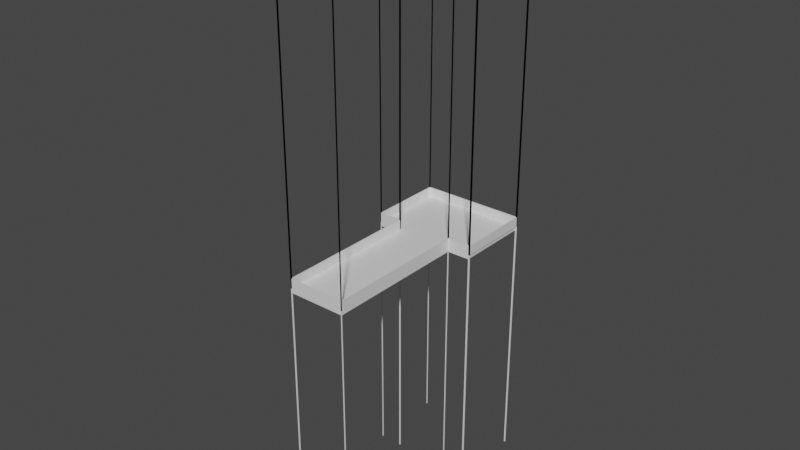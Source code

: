 # Source: lvl1.blend  (saved by Blender 3.6.11; exported with 4.5.12 LTS)
import bpy
from mathutils import Matrix  # noqa: F401  (used for matrix-valued properties, if any)

bpy.ops.wm.read_factory_settings(use_empty=True)
scene = bpy.context.scene
scene.name = 'Scene'

# ---- collections
col_collection = bpy.data.collections.new('Collection'); scene.collection.children.link(col_collection)

# ---- materials (node trees are filled in below, after node groups)
mat_material = bpy.data.materials.new('Material')
mat_material.alpha_threshold = 0.0
mat_material.use_transparent_shadow = False
mat_material.roughness = 0.5
mat_material.line_color = (0.0, 0.0, 0.0, 1.0)

# ---- material node trees
mat_material.use_nodes = True; mat_material.node_tree.nodes.clear()
_N = mat_material.node_tree.nodes; _L = mat_material.node_tree.links
n0 = _N.new('ShaderNodeOutputMaterial'); n0.name = 'Material Output'; n0.location = (300, 300)
n1 = _N.new('ShaderNodeBsdfPrincipled'); n1.name = 'Principled BSDF'; n1.location = (10, 300)
n1.distribution = 'GGX'
n1.subsurface_method = 'RANDOM_WALK_SKIN'
n1.inputs[3].default_value = 1.45
n1.inputs[27].default_value = (0.0, 0.0, 0.0, 1.0)
n1.inputs[28].default_value = 1.0
_L.new(n1.outputs[0], n0.inputs[0])
n0.is_active_output = True

# ---- world
world_world = bpy.data.worlds.new('World'); scene.world = world_world
world_world.use_nodes = True; world_world.node_tree.nodes.clear()
_N = world_world.node_tree.nodes; _L = world_world.node_tree.links
n0 = _N.new('ShaderNodeOutputWorld'); n0.name = 'World Output'; n0.location = (300, 300)
n1 = _N.new('ShaderNodeBackground'); n1.name = 'Background'; n1.location = (10, 300)
n1.inputs[0].default_value = (0.05088, 0.05088, 0.05088, 1.0)
_L.new(n1.outputs[0], n0.inputs[0])
n0.is_active_output = True
world_world.color = (0.05088, 0.05088, 0.05088)
world_world.use_sun_shadow = False
world_world.sun_shadow_jitter_overblur = 0.0

# ---- meshes
me_cube = bpy.data.meshes.new('Cube')
me_cube.from_pydata([(27.26, 67.66, 0.7915), (27.26, 67.66, -1.208), (27.26, -0.4719, 0.7915), (27.26, -0.4719, -1.208), (0.4163, 67.66, 0.7915), (0.4163, 67.66, -1.208), (0.4163, -0.4719, 0.7915), (0.4163, -0.4719, -1.208), (27.58, 67.66, 0.7915), (27.58, 67.66, -1.208), (27.58, -0.4719, 0.7915), (27.58, -0.4719, -1.208), (-0.1106, 67.66, -1.208), (-0.1106, -0.4719, -1.208), (-0.1106, -0.4719, 0.7915), (-0.1106, 67.66, 0.7915), (27.26, 67.66, 5.399), (27.26, -0.4719, 5.399), (0.4163, -0.4719, 5.399), (0.4163, 67.66, 5.399), (27.58, 67.66, 5.399), (27.58, -0.4719, 5.399), (-0.1106, -0.4719, 5.399), (-0.1106, 67.66, 5.399), (0.4163, -0.8274, -1.208), (0.4163, -0.8274, 0.7915), (27.26, -0.8274, 0.7915), (27.26, -0.8274, -1.208), (27.26, -0.4719, 5.395), (0.4163, -0.4719, 5.395), (27.26, -0.8274, 5.395), (0.4163, -0.8274, 5.395), (27.26, 103.1, -1.208), (0.4163, 103.1, -1.208), (27.26, 103.1, 0.7915), (0.4163, 103.1, 0.7915), (38.42, 67.66, 0.8111), (38.42, 67.66, -1.189), (-10.74, 67.66, 0.8111), (-10.74, 67.66, -1.189), (38.42, 103.1, 0.8111), (38.42, 103.1, -1.189), (-10.74, 103.1, 0.8111), (-10.74, 103.1, -1.189), (27.26, 68.17, 0.7915), (27.58, 68.17, 0.7915), (0.4163, 68.17, 0.7915), (-0.1106, 68.17, 0.7915), (27.26, 68.17, 2.031), (27.58, 68.17, 5.399), (0.4163, 68.17, 2.031), (-0.1106, 68.17, 5.399), (38.41, 67.66, 5.399), (38.41, 67.66, 0.7915), (38.41, 68.17, 5.399), (38.41, 68.17, 0.7915), (-10.71, 67.66, 0.7915), (-10.71, 67.66, 5.399), (-10.71, 68.17, 0.7915), (-10.71, 68.17, 5.399), (-10.99, 67.66, 0.7915), (-10.99, 67.66, 2.031), (-10.99, 68.17, 0.7915), (-10.99, 68.17, 5.399), (39.02, 67.66, 2.031), (39.02, 67.66, 0.7915), (39.02, 68.17, 5.399), (39.02, 68.17, 0.7915), (38.41, 103.0, 5.399), (38.41, 103.0, 0.7915), (-10.71, 103.0, 0.7915), (-10.71, 103.0, 5.399), (-10.99, 103.0, 0.7915), (-10.99, 103.0, 5.399), (39.02, 103.0, 5.399), (39.02, 103.0, 0.7915), (38.41, 103.5, 5.399), (38.41, 103.5, 0.7915), (-10.71, 103.5, 0.7915), (-10.71, 103.5, 2.031), (-10.99, 103.5, 0.7915), (-10.99, 103.5, 2.031), (39.02, 103.5, 2.031), (39.02, 103.5, 0.7915), (-10.72, 103.0, 5.399), (-10.72, 103.0, 0.7915), (-10.72, 103.5, 5.399), (-10.72, 103.5, 0.7915), (27.58, -0.8856, 0.7915), (27.26, -0.8856, 0.7915), (-0.1106, -0.8856, 0.7915), (0.4163, -0.8856, 0.7915), (27.58, -0.8856, 2.031), (27.26, -0.8856, 2.031), (-0.1106, -0.8856, 2.031), (0.4163, -0.8856, 2.031), (27.58, -0.4719, 147.4), (27.26, -0.4719, 147.4), (27.26, 67.66, 147.4), (27.58, 67.66, 147.4), (0.4163, 67.66, 147.4), (-0.1106, 67.66, 147.4), (-0.1106, -0.4719, 147.4), (0.4163, -0.4719, 147.4), (27.26, 68.17, 147.4), (27.58, 68.17, 147.4), (0.4163, 68.17, 147.4), (-0.1106, 68.17, 147.4), (38.41, 67.66, 147.4), (38.41, 68.17, 147.4), (-10.71, 67.66, 147.4), (-10.71, 68.17, 147.4), (-10.99, 67.66, 147.4), (-10.99, 68.17, 147.4), (39.02, 67.66, 147.4), (39.02, 68.17, 147.4), (-10.99, 103.0, 147.4), (-10.71, 103.0, 147.4), (39.02, 103.0, 147.4), (38.41, 103.0, 147.4), (-10.99, 103.5, 147.4), (-10.71, 103.5, 147.4), (39.02, 103.5, 147.4), (38.41, 103.5, 147.4), (27.58, -0.8856, 147.4), (27.26, -0.8856, 147.4), (-0.1106, -0.8856, 147.4), (0.4163, -0.8856, 147.4), (27.58, -0.4719, -119.8), (27.26, -0.4719, -119.8), (27.26, 67.66, -119.8), (27.58, 67.66, -119.8), (0.4163, 67.66, -119.8), (-0.1106, 67.66, -119.8), (-0.1106, -0.4719, -119.8), (0.4163, -0.4719, -119.8), (27.26, 68.17, -119.8), (27.58, 68.17, -119.8), (0.4163, 68.17, -119.8), (-0.1106, 68.17, -119.8), (38.41, 67.66, -119.8), (38.41, 68.17, -119.8), (-10.71, 67.66, -119.8), (-10.71, 68.17, -119.8), (-10.99, 67.66, -119.8), (-10.99, 68.17, -119.8), (39.02, 67.66, -119.8), (39.02, 68.17, -119.8), (-10.99, 103.0, -119.8), (-10.71, 103.0, -119.8), (39.02, 103.0, -119.8), (38.41, 103.0, -119.8), (-10.99, 103.5, -119.8), (-10.71, 103.5, -119.8), (39.02, 103.5, -119.8), (38.41, 103.5, -119.8), (27.58, -0.8856, -119.8), (27.26, -0.8856, -119.8), (-0.1106, -0.8856, -119.8), (0.4163, -0.8856, -119.8)], [], [(0, 4, 6, 2), (7, 3, 27, 24), (5, 7, 13, 12), (5, 1, 3, 7), (2, 3, 11, 10), (4, 0, 34, 35), (9, 8, 10, 11), (1, 0, 8, 9), (3, 1, 9, 11), (6, 4, 19, 18), (13, 14, 15, 12), (48, 16, 98, 104), (4, 5, 12, 15), (7, 6, 14, 13), (16, 17, 21, 20), (18, 19, 23, 22), (15, 23, 57, 56), (0, 2, 17, 16), (73, 71, 117, 116), (10, 8, 20, 21), (15, 14, 22, 23), (2, 10, 88, 89), (27, 26, 25, 24), (2, 6, 29, 28), (3, 2, 26, 27), (6, 7, 24, 25), (28, 29, 31, 30), (6, 25, 31, 29), (25, 26, 30, 31), (26, 2, 28, 30), (33, 35, 34, 32), (4, 35, 42, 38), (33, 5, 39, 43), (1, 5, 33, 32), (36, 37, 41, 40), (39, 38, 42, 43), (32, 34, 40, 41), (0, 1, 37, 36), (1, 32, 41, 37), (34, 0, 36, 40), (35, 33, 43, 42), (5, 4, 38, 39), (46, 47, 51, 50), (45, 44, 48, 49), (59, 63, 113, 111), (0, 16, 48, 44), (19, 4, 46, 50), (4, 15, 47, 46), (45, 49, 54, 55), (8, 0, 44, 45), (20, 49, 105, 99), (8, 45, 55, 53), (20, 8, 53, 52), (49, 20, 52, 54), (58, 56, 60, 62), (23, 51, 59, 57), (51, 47, 58, 59), (47, 15, 56, 58), (60, 61, 63, 62), (67, 55, 69, 75), (94, 95, 127, 126), (56, 57, 61, 60), (64, 65, 67, 66), (52, 53, 65, 64), (53, 55, 67, 65), (63, 59, 71, 73), (71, 70, 78, 79), (70, 72, 80, 78), (59, 58, 70, 71), (54, 66, 74, 68), (66, 67, 75, 74), (55, 54, 68, 69), (58, 62, 72, 70), (62, 63, 73, 72), (79, 78, 80, 81), (77, 76, 82, 83), (19, 50, 106, 100), (81, 73, 116, 120), (72, 73, 81, 80), (77, 69, 85, 87), (75, 69, 77, 83), (74, 75, 83, 82), (85, 84, 86, 87), (68, 76, 86, 84), (69, 68, 84, 85), (76, 77, 87, 86), (90, 91, 95, 94), (89, 88, 92, 93), (22, 14, 90, 94), (93, 92, 124, 125), (6, 18, 95, 91), (14, 6, 91, 90), (10, 21, 92, 88), (17, 2, 89, 93), (101, 100, 132, 133), (114, 115, 147, 146), (102, 126, 158, 134), (98, 99, 131, 130), (112, 110, 142, 144), (126, 127, 159, 158), (96, 97, 129, 128), (111, 113, 145, 143), (61, 57, 110, 112), (57, 59, 111, 110), (68, 74, 118, 119), (21, 17, 97, 96), (79, 81, 120, 121), (16, 20, 99, 98), (64, 66, 115, 114), (49, 48, 104, 105), (82, 76, 123, 122), (50, 51, 107, 106), (23, 19, 100, 101), (52, 64, 114, 108), (22, 94, 126, 102), (54, 52, 108, 109), (18, 22, 102, 103), (66, 54, 109, 115), (95, 18, 103, 127), (71, 79, 121, 117), (17, 93, 125, 97), (63, 61, 112, 113), (74, 82, 122, 118), (51, 23, 101, 107), (92, 21, 96, 124), (76, 68, 119, 123), (133, 132, 138, 139), (135, 134, 158, 159), (130, 131, 137, 136), (141, 140, 146, 147), (142, 143, 145, 144), (151, 150, 154, 155), (148, 149, 153, 152), (128, 129, 157, 156), (127, 103, 135, 159), (108, 114, 146, 140), (103, 102, 134, 135), (97, 125, 157, 129), (115, 109, 141, 147), (105, 104, 136, 137), (124, 96, 128, 156), (116, 117, 149, 148), (106, 107, 139, 138), (119, 118, 150, 151), (107, 101, 133, 139), (121, 120, 152, 153), (100, 106, 138, 132), (122, 123, 155, 154), (99, 105, 137, 131), (117, 121, 153, 149), (104, 98, 130, 136), (118, 122, 154, 150), (109, 108, 140, 141), (123, 119, 151, 155), (110, 111, 143, 142), (120, 116, 148, 152), (113, 112, 144, 145), (125, 124, 156, 157)])
_uv = me_cube.uv_layers.new(name='UVMap')
_uv.uv.foreach_set('vector', [0.625, 0.5, 0.875, 0.5, 0.875, 0.75, 0.625, 0.75, 0.125, 0.75, 0.375, 0.75, 0.375, 0.75, 0.125, 0.75, 0.125, 0.5, 0.125, 0.75, 0.125, 0.75, 0.125, 0.5, 0.125, 0.5, 0.375, 0.5, 0.375, 0.75, 0.125, 0.75, 0.625, 0.75, 0.375, 0.75, 0.375, 0.75, 0.625, 0.75, 0.875, 0.5, 0.625, 0.5, 0.625, 0.5, 0.875, 0.5, 0.375, 0.5, 0.625, 0.5, 0.625, 0.75, 0.375, 0.75, 0.375, 0.5, 0.625, 0.5, 0.625, 0.5, 0.375, 0.5, 0.375, 0.75, 0.375, 0.5, 0.375, 0.5, 0.375, 0.75, 0.875, 0.75, 0.875, 0.5, 0.875, 0.5, 0.875, 0.75, 0.375, 0.0, 0.625, 0.0, 0.625, 0.25, 0.375, 0.25, 0.625, 0.5, 0.625, 0.5, 0.625, 0.5, 0.625, 0.5, 0.625, 0.25, 0.375, 0.25, 0.375, 0.25, 0.625, 0.25, 0.375, 1.0, 0.625, 1.0, 0.625, 1.0, 0.375, 1.0, 0.625, 0.5, 0.625, 0.75, 0.625, 0.75, 0.625, 0.5, 0.875, 0.75, 0.875, 0.5, 0.875, 0.5, 0.875, 0.75, 0.625, 0.25, 0.625, 0.25, 0.625, 0.25, 0.625, 0.25, 0.625, 0.5, 0.625, 0.75, 0.625, 0.75, 0.625, 0.5, 0.875, 0.5, 0.875, 0.5, 0.875, 0.5, 0.875, 0.5, 0.625, 0.75, 0.625, 0.5, 0.625, 0.5, 0.625, 0.75, 0.625, 0.25, 0.625, 0.0, 0.625, 0.0, 0.625, 0.25, 0.625, 0.75, 0.625, 0.75, 0.625, 0.75, 0.625, 0.75, 0.375, 0.75, 0.625, 0.75, 0.625, 1.0, 0.375, 1.0, 0.625, 0.75, 0.875, 0.75, 0.875, 0.75, 0.625, 0.75, 0.375, 0.75, 0.625, 0.75, 0.625, 0.75, 0.375, 0.75, 0.625, 1.0, 0.375, 1.0, 0.375, 1.0, 0.625, 1.0, 0.625, 0.75, 0.875, 0.75, 0.875, 0.75, 0.625, 0.75, 0.625, 1.0, 0.625, 1.0, 0.625, 1.0, 0.625, 1.0, 0.625, 1.0, 0.625, 0.75, 0.625, 0.75, 0.625, 1.0, 0.625, 0.75, 0.625, 0.75, 0.625, 0.75, 0.625, 0.75, 0.375, 0.25, 0.625, 0.25, 0.625, 0.5, 0.375, 0.5, 0.875, 0.5, 0.875, 0.5, 0.875, 0.5, 0.875, 0.5, 0.125, 0.5, 0.125, 0.5, 0.125, 0.5, 0.125, 0.5, 0.375, 0.5, 0.125, 0.5, 0.125, 0.5, 0.375, 0.5, 0.625, 0.5, 0.375, 0.5, 0.375, 0.5, 0.625, 0.5, 0.375, 0.25, 0.625, 0.25, 0.625, 0.25, 0.375, 0.25, 0.375, 0.5, 0.625, 0.5, 0.625, 0.5, 0.375, 0.5, 0.625, 0.5, 0.375, 0.5, 0.375, 0.5, 0.625, 0.5, 0.375, 0.5, 0.375, 0.5, 0.375, 0.5, 0.375, 0.5, 0.625, 0.5, 0.625, 0.5, 0.625, 0.5, 0.625, 0.5, 0.625, 0.25, 0.375, 0.25, 0.375, 0.25, 0.625, 0.25, 0.375, 0.25, 0.625, 0.25, 0.625, 0.25, 0.375, 0.25, 0.625, 0.25, 0.625, 0.25, 0.625, 0.25, 0.625, 0.25, 0.625, 0.5, 0.625, 0.5, 0.625, 0.5, 0.625, 0.5, 0.875, 0.5, 0.875, 0.5, 0.875, 0.5, 0.875, 0.5, 0.625, 0.5, 0.625, 0.5, 0.625, 0.5, 0.625, 0.5, 0.875, 0.5, 0.875, 0.5, 0.875, 0.5, 0.875, 0.5, 0.625, 0.25, 0.625, 0.25, 0.625, 0.25, 0.625, 0.25, 0.625, 0.5, 0.625, 0.5, 0.625, 0.5, 0.625, 0.5, 0.625, 0.5, 0.625, 0.5, 0.625, 0.5, 0.625, 0.5, 0.625, 0.5, 0.625, 0.5, 0.625, 0.5, 0.625, 0.5, 0.625, 0.5, 0.625, 0.5, 0.625, 0.5, 0.625, 0.5, 0.625, 0.5, 0.625, 0.5, 0.625, 0.5, 0.625, 0.5, 0.625, 0.5, 0.625, 0.5, 0.625, 0.5, 0.625, 0.5, 0.625, 0.25, 0.625, 0.25, 0.625, 0.25, 0.625, 0.25, 0.875, 0.5, 0.875, 0.5, 0.875, 0.5, 0.875, 0.5, 0.625, 0.25, 0.625, 0.25, 0.625, 0.25, 0.625, 0.25, 0.625, 0.25, 0.625, 0.25, 0.625, 0.25, 0.625, 0.25, 0.625, 0.25, 0.625, 0.25, 0.625, 0.25, 0.625, 0.25, 0.625, 0.5, 0.625, 0.5, 0.625, 0.5, 0.625, 0.5, 0.625, 1.0, 0.625, 1.0, 0.625, 1.0, 0.625, 1.0, 0.625, 0.25, 0.625, 0.25, 0.625, 0.25, 0.625, 0.25, 0.625, 0.5, 0.625, 0.5, 0.625, 0.5, 0.625, 0.5, 0.625, 0.5, 0.625, 0.5, 0.625, 0.5, 0.625, 0.5, 0.625, 0.5, 0.625, 0.5, 0.625, 0.5, 0.625, 0.5, 0.875, 0.5, 0.875, 0.5, 0.875, 0.5, 0.875, 0.5, 0.625, 0.25, 0.625, 0.25, 0.625, 0.25, 0.625, 0.25, 0.625, 0.25, 0.625, 0.25, 0.625, 0.25, 0.625, 0.25, 0.625, 0.25, 0.625, 0.25, 0.625, 0.25, 0.625, 0.25, 0.625, 0.5, 0.625, 0.5, 0.625, 0.5, 0.625, 0.5, 0.625, 0.5, 0.625, 0.5, 0.625, 0.5, 0.625, 0.5, 0.625, 0.5, 0.625, 0.5, 0.625, 0.5, 0.625, 0.5, 0.625, 0.25, 0.625, 0.25, 0.625, 0.25, 0.625, 0.25, 0.625, 0.25, 0.625, 0.25, 0.625, 0.25, 0.625, 0.25, 0.625, 0.25, 0.625, 0.25, 0.625, 0.25, 0.625, 0.25, 0.625, 0.5, 0.625, 0.5, 0.625, 0.5, 0.625, 0.5, 0.875, 0.5, 0.875, 0.5, 0.875, 0.5, 0.875, 0.5, 0.625, 0.25, 0.625, 0.25, 0.625, 0.25, 0.625, 0.25, 0.625, 0.25, 0.625, 0.25, 0.625, 0.25, 0.625, 0.25, 0.625, 0.5, 0.625, 0.5, 0.625, 0.5, 0.625, 0.5, 0.625, 0.5, 0.625, 0.5, 0.625, 0.5, 0.625, 0.5, 0.625, 0.5, 0.625, 0.5, 0.625, 0.5, 0.625, 0.5, 0.625, 0.5, 0.625, 0.5, 0.625, 0.5, 0.625, 0.5, 0.625, 0.5, 0.625, 0.5, 0.625, 0.5, 0.625, 0.5, 0.625, 0.5, 0.625, 0.5, 0.625, 0.5, 0.625, 0.5, 0.625, 0.5, 0.625, 0.5, 0.625, 0.5, 0.625, 0.5, 0.625, 1.0, 0.625, 1.0, 0.625, 1.0, 0.625, 1.0, 0.625, 0.75, 0.625, 0.75, 0.625, 0.75, 0.625, 0.75, 0.625, 0.0, 0.625, 0.0, 0.625, 0.0, 0.625, 0.0, 0.625, 0.75, 0.625, 0.75, 0.625, 0.75, 0.625, 0.75, 0.875, 0.75, 0.875, 0.75, 0.875, 0.75, 0.875, 0.75, 0.625, 1.0, 0.625, 1.0, 0.625, 1.0, 0.625, 1.0, 0.625, 0.75, 0.625, 0.75, 0.625, 0.75, 0.625, 0.75, 0.625, 0.75, 0.625, 0.75, 0.625, 0.75, 0.625, 0.75, 0.875, 0.5, 0.875, 0.5, 0.875, 0.5, 0.875, 0.5, 0.625, 0.5, 0.625, 0.5, 0.625, 0.5, 0.625, 0.5, 0.625, 0.0, 0.625, 0.0, 0.625, 0.0, 0.625, 0.0, 0.625, 0.5, 0.625, 0.5, 0.625, 0.5, 0.625, 0.5, 0.625, 0.25, 0.625, 0.25, 0.625, 0.25, 0.625, 0.25, 0.625, 1.0, 0.625, 1.0, 0.625, 1.0, 0.625, 1.0, 0.625, 0.75, 0.625, 0.75, 0.625, 0.75, 0.625, 0.75, 0.875, 0.5, 0.875, 0.5, 0.875, 0.5, 0.875, 0.5, 0.625, 0.25, 0.625, 0.25, 0.625, 0.25, 0.625, 0.25, 0.875, 0.5, 0.875, 0.5, 0.875, 0.5, 0.875, 0.5, 0.625, 0.5, 0.625, 0.5, 0.625, 0.5, 0.625, 0.5, 0.625, 0.75, 0.625, 0.75, 0.625, 0.75, 0.625, 0.75, 0.625, 0.25, 0.625, 0.25, 0.625, 0.25, 0.625, 0.25, 0.625, 0.5, 0.625, 0.5, 0.625, 0.5, 0.625, 0.5, 0.625, 0.5, 0.625, 0.5, 0.625, 0.5, 0.625, 0.5, 0.625, 0.5, 0.625, 0.5, 0.625, 0.5, 0.625, 0.5, 0.625, 0.5, 0.625, 0.5, 0.625, 0.5, 0.625, 0.5, 0.625, 0.25, 0.625, 0.25, 0.625, 0.25, 0.625, 0.25, 0.875, 0.5, 0.875, 0.5, 0.875, 0.5, 0.875, 0.5, 0.625, 0.5, 0.625, 0.5, 0.625, 0.5, 0.625, 0.5, 0.625, 0.0, 0.625, 0.0, 0.625, 0.0, 0.625, 0.0, 0.625, 0.5, 0.625, 0.5, 0.625, 0.5, 0.625, 0.5, 0.875, 0.75, 0.875, 0.75, 0.875, 0.75, 0.875, 0.75, 0.625, 0.5, 0.625, 0.5, 0.625, 0.5, 0.625, 0.5, 0.875, 0.75, 0.875, 0.75, 0.875, 0.75, 0.875, 0.75, 0.625, 0.25, 0.625, 0.25, 0.625, 0.25, 0.625, 0.25, 0.625, 0.75, 0.625, 0.75, 0.625, 0.75, 0.625, 0.75, 0.625, 0.25, 0.625, 0.25, 0.625, 0.25, 0.625, 0.25, 0.625, 0.5, 0.625, 0.5, 0.625, 0.5, 0.625, 0.5, 0.875, 0.5, 0.875, 0.5, 0.875, 0.5, 0.875, 0.5, 0.625, 0.75, 0.625, 0.75, 0.625, 0.75, 0.625, 0.75, 0.625, 0.5, 0.625, 0.5, 0.625, 0.5, 0.625, 0.5, 0.875, 0.5, 0.875, 0.5, 0.875, 0.5, 0.875, 0.5, 0.875, 0.75, 0.875, 0.75, 0.875, 0.75, 0.875, 0.75, 0.625, 0.5, 0.625, 0.5, 0.625, 0.5, 0.625, 0.5, 0.625, 0.5, 0.625, 0.5, 0.625, 0.5, 0.625, 0.5, 0.875, 0.5, 0.875, 0.5, 0.875, 0.5, 0.875, 0.5, 0.625, 0.5, 0.625, 0.5, 0.625, 0.5, 0.625, 0.5, 0.875, 0.5, 0.875, 0.5, 0.875, 0.5, 0.875, 0.5, 0.625, 0.75, 0.625, 0.75, 0.625, 0.75, 0.625, 0.75, 0.875, 0.75, 0.875, 0.75, 0.875, 0.75, 0.875, 0.75, 0.625, 0.5, 0.625, 0.5, 0.625, 0.5, 0.625, 0.5, 0.875, 0.75, 0.875, 0.75, 0.875, 0.75, 0.875, 0.75, 0.625, 0.75, 0.625, 0.75, 0.625, 0.75, 0.625, 0.75, 0.625, 0.5, 0.625, 0.5, 0.625, 0.5, 0.625, 0.5, 0.625, 0.5, 0.625, 0.5, 0.625, 0.5, 0.625, 0.5, 0.625, 0.75, 0.625, 0.75, 0.625, 0.75, 0.625, 0.75, 0.875, 0.5, 0.875, 0.5, 0.875, 0.5, 0.875, 0.5, 0.625, 0.25, 0.625, 0.25, 0.625, 0.25, 0.625, 0.25, 0.625, 0.5, 0.625, 0.5, 0.625, 0.5, 0.625, 0.5, 0.875, 0.5, 0.875, 0.5, 0.875, 0.5, 0.875, 0.5, 0.625, 0.25, 0.625, 0.25, 0.625, 0.25, 0.625, 0.25, 0.875, 0.5, 0.875, 0.5, 0.875, 0.5, 0.875, 0.5, 0.625, 0.5, 0.625, 0.5, 0.625, 0.5, 0.625, 0.5, 0.625, 0.5, 0.625, 0.5, 0.625, 0.5, 0.625, 0.5, 0.625, 0.25, 0.625, 0.25, 0.625, 0.25, 0.625, 0.25, 0.625, 0.5, 0.625, 0.5, 0.625, 0.5, 0.625, 0.5, 0.625, 0.5, 0.625, 0.5, 0.625, 0.5, 0.625, 0.5, 0.625, 0.5, 0.625, 0.5, 0.625, 0.5, 0.625, 0.5, 0.625, 0.5, 0.625, 0.5, 0.625, 0.5, 0.625, 0.5, 0.875, 0.5, 0.875, 0.5, 0.875, 0.5, 0.875, 0.5, 0.625, 0.25, 0.625, 0.25, 0.625, 0.25, 0.625, 0.25, 0.625, 0.25, 0.625, 0.25, 0.625, 0.25, 0.625, 0.25, 0.625, 0.75, 0.625, 0.75, 0.625, 0.75, 0.625, 0.75])
me_cube.materials.append(mat_material)
me_cube.materials.append(None)
me_cube.use_mirror_vertex_groups = False
me_cube.update()

# ---- objects
ob_cube = bpy.data.objects.new('Cube', me_cube)

# ---- transforms, parenting, visibility, modifiers, constraints
ob_cube.location = (0.0, 0.0, 0.0)
ob_cube.lock_rotations_4d = False
ob_cube.empty_display_type = 'ARROWS'
ob_cube.lineart.crease_threshold = 0.0

# ---- collection membership
col_collection.objects.link(ob_cube)

# ---- scene / render settings (as saved in the file)
scene.frame_start = 1; scene.frame_end = 250; scene.frame_set(1)
scene.render.engine = 'BLENDER_EEVEE_NEXT'
scene.cycles.sampling_pattern = 'TABULATED_SOBOL'
scene.view_settings.view_transform = 'Filmic'
bpy.context.view_layer.update()

# ---- added for rendering (the .blend has no active camera and no usable light): camera, sun
cam_auto = bpy.data.cameras.new('AutoCamera')
cam_auto.lens = 50.0
cam_auto.sensor_width = 36.0
cam_auto.clip_end = 4727.79
ob_auto_camera = bpy.data.objects.new('AutoCamera', cam_auto)
scene.collection.objects.link(ob_auto_camera)
ob_auto_camera.location = (283.407, -271.975, 229.316)
ob_auto_camera.rotation_euler = (1.09748, -7.21219e-08, 0.694738)
scene.camera = ob_auto_camera
light_auto_sun = bpy.data.lights.new('AutoSun', 'SUN')
light_auto_sun.energy = 3.0
light_auto_sun.angle = 0.0523599
ob_auto_sun = bpy.data.objects.new('AutoSun', light_auto_sun)
scene.collection.objects.link(ob_auto_sun)
ob_auto_sun.rotation_euler = (0.872665, 0.174533, 0.523599)
bpy.context.view_layer.update()
